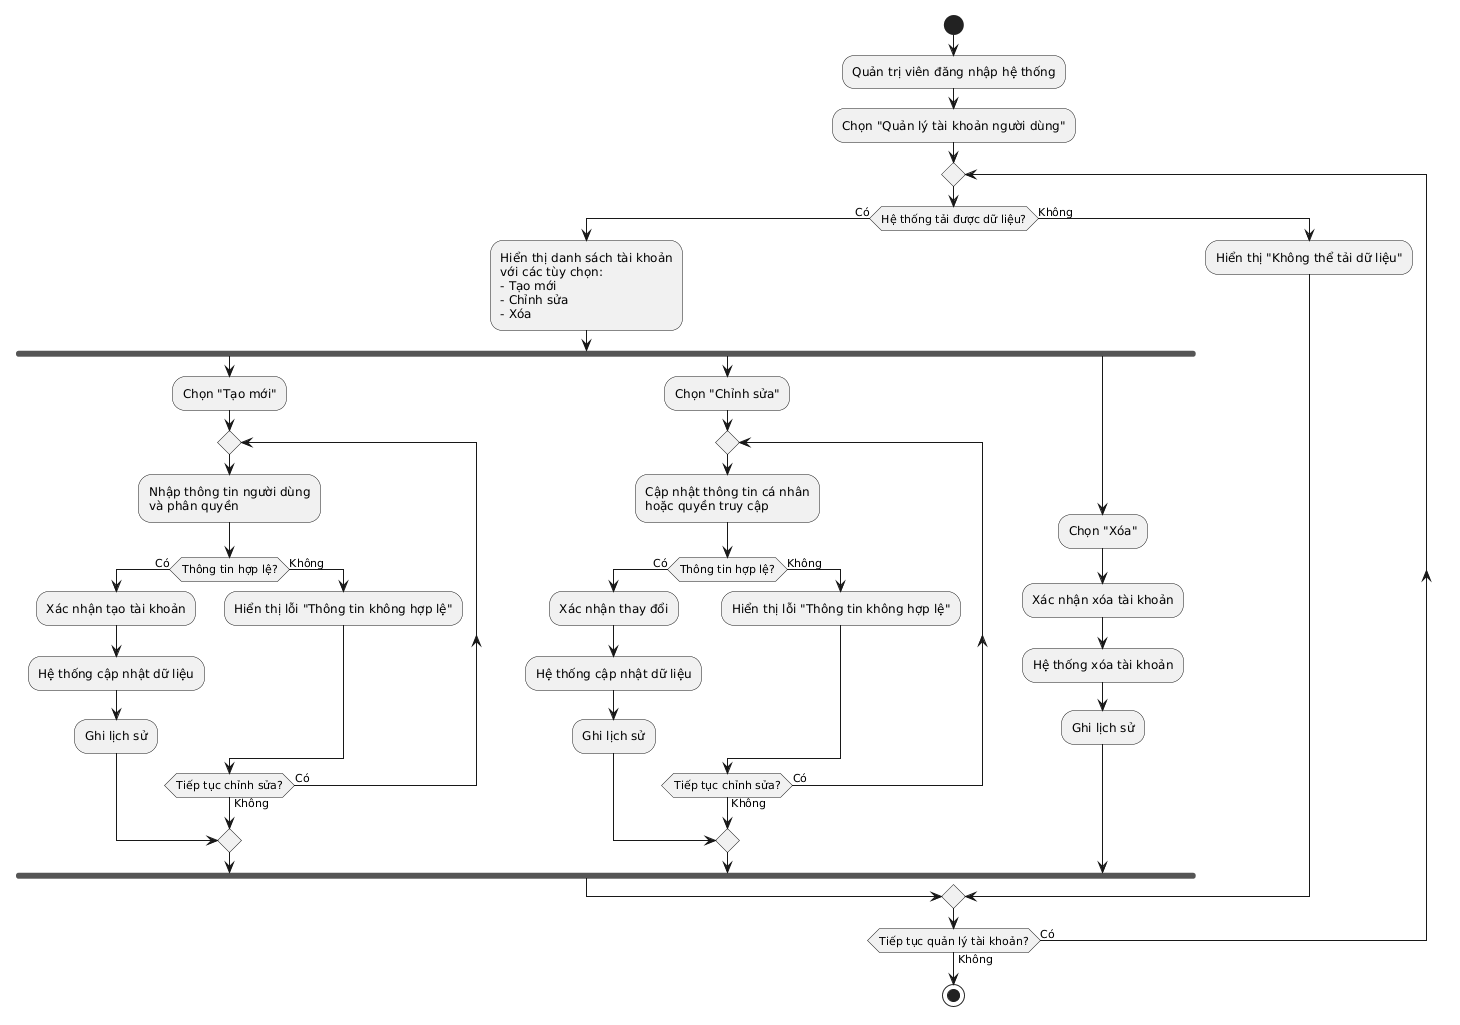

The diagram above was rendered by PlantUML. Its source (embedded in the PNG):
@startuml
start 
:Quản trị viên đăng nhập hệ thống; 
:Chọn "Quản lý tài khoản người dùng"; 
repeat 
  if (Hệ thống tải được dữ liệu?) then (Có) 
    :Hiển thị danh sách tài khoản\nvới các tùy chọn:\n- Tạo mới\n- Chỉnh sửa\n- Xóa; 
    fork 
      :Chọn "Tạo mới"; 
      repeat 
        :Nhập thông tin người dùng\nvà phân quyền; 
        if (Thông tin hợp lệ?) then (Có) 
          :Xác nhận tạo tài khoản; 
          :Hệ thống cập nhật dữ liệu; 
          :Ghi lịch sử; 
          break 
        else (Không) 
          :Hiển thị lỗi "Thông tin không hợp lệ"; 
        endif 
      repeat while (Tiếp tục chỉnh sửa?) is (Có) not (Không) 
    fork again 
      :Chọn "Chỉnh sửa"; 
      repeat 
        :Cập nhật thông tin cá nhân\nhoặc quyền truy cập; 
        if (Thông tin hợp lệ?) then (Có) 
          :Xác nhận thay đổi; 
          :Hệ thống cập nhật dữ liệu; 
          :Ghi lịch sử; 
          break 
        else (Không) 
          :Hiển thị lỗi "Thông tin không hợp lệ"; 
        endif 
      repeat while (Tiếp tục chỉnh sửa?) is (Có) not (Không) 
    fork again 
      :Chọn "Xóa"; 
      :Xác nhận xóa tài khoản; 
      :Hệ thống xóa tài khoản; 
      :Ghi lịch sử; 
    end fork 
  else (Không) 
    :Hiển thị "Không thể tải dữ liệu"; 
  endif 
repeat while (Tiếp tục quản lý tài khoản?) is (Có) not (Không) 
stop
@enduml